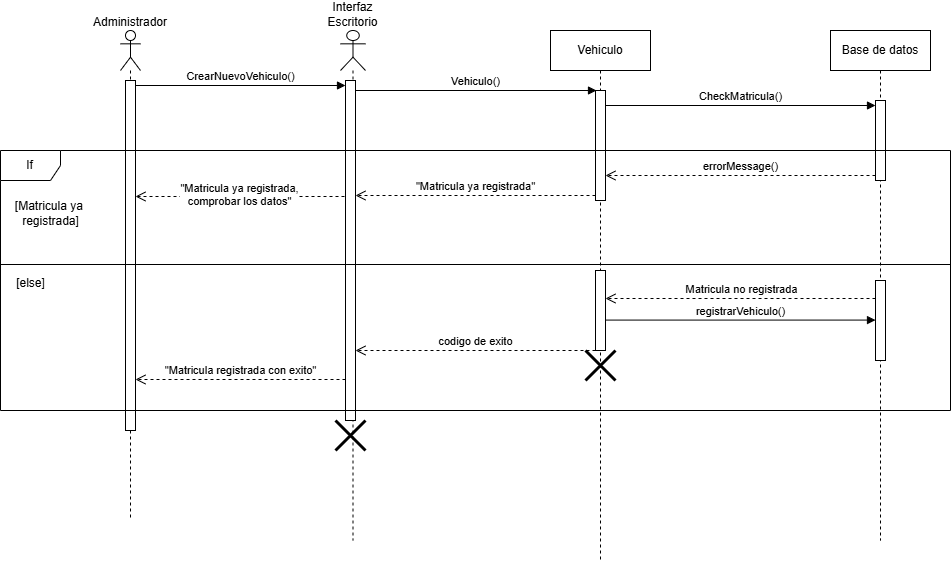

The diagram above was exported from draw.io. Its source (the exported page's mxGraphModel, read from the mxfile embedded in the PNG):
<mxGraphModel dx="1984" dy="597" grid="1" gridSize="10" guides="1" tooltips="1" connect="1" arrows="1" fold="1" page="1" pageScale="1" pageWidth="850" pageHeight="1100" math="0" shadow="0">
  <root>
    <mxCell id="0" />
    <mxCell id="1" parent="0" />
    <mxCell id="aM9ryv3xv72pqoxQDRHE-1" value="Vehiculo" style="shape=umlLifeline;perimeter=lifelinePerimeter;whiteSpace=wrap;html=1;container=0;dropTarget=0;collapsible=0;recursiveResize=0;outlineConnect=0;portConstraint=eastwest;newEdgeStyle={&quot;edgeStyle&quot;:&quot;elbowEdgeStyle&quot;,&quot;elbow&quot;:&quot;vertical&quot;,&quot;curved&quot;:0,&quot;rounded&quot;:0};" parent="1" vertex="1">
      <mxGeometry x="160" y="40" width="100" height="530" as="geometry" />
    </mxCell>
    <mxCell id="E33vulogECA-Yhb9JF_4-7" value="" style="html=1;points=[[0,0,0,0,5],[0,1,0,0,-5],[1,0,0,0,5],[1,1,0,0,-5]];perimeter=orthogonalPerimeter;outlineConnect=0;targetShapes=umlLifeline;portConstraint=eastwest;newEdgeStyle={&quot;curved&quot;:0,&quot;rounded&quot;:0};" vertex="1" parent="aM9ryv3xv72pqoxQDRHE-1">
      <mxGeometry x="45" y="60" width="10" height="110" as="geometry" />
    </mxCell>
    <mxCell id="E33vulogECA-Yhb9JF_4-26" value="" style="shape=umlDestroy;whiteSpace=wrap;html=1;strokeWidth=3;targetShapes=umlLifeline;" vertex="1" parent="aM9ryv3xv72pqoxQDRHE-1">
      <mxGeometry x="35" y="320" width="30" height="30" as="geometry" />
    </mxCell>
    <mxCell id="aM9ryv3xv72pqoxQDRHE-5" value="Base de datos" style="shape=umlLifeline;perimeter=lifelinePerimeter;whiteSpace=wrap;html=1;container=0;dropTarget=0;collapsible=0;recursiveResize=0;outlineConnect=0;portConstraint=eastwest;newEdgeStyle={&quot;edgeStyle&quot;:&quot;elbowEdgeStyle&quot;,&quot;elbow&quot;:&quot;vertical&quot;,&quot;curved&quot;:0,&quot;rounded&quot;:0};" parent="1" vertex="1">
      <mxGeometry x="440" y="40" width="100" height="510" as="geometry" />
    </mxCell>
    <mxCell id="E33vulogECA-Yhb9JF_4-10" value="" style="html=1;points=[[0,0,0,0,5],[0,1,0,0,-5],[1,0,0,0,5],[1,1,0,0,-5]];perimeter=orthogonalPerimeter;outlineConnect=0;targetShapes=umlLifeline;portConstraint=eastwest;newEdgeStyle={&quot;curved&quot;:0,&quot;rounded&quot;:0};" vertex="1" parent="aM9ryv3xv72pqoxQDRHE-5">
      <mxGeometry x="45" y="70" width="10" height="80" as="geometry" />
    </mxCell>
    <mxCell id="E33vulogECA-Yhb9JF_4-1" value="&lt;div&gt;Administrador&lt;/div&gt;&lt;div&gt;&lt;br&gt;&lt;/div&gt;&lt;div&gt;&lt;br&gt;&lt;/div&gt;&lt;div&gt;&lt;br&gt;&lt;/div&gt;&lt;div&gt;&lt;br&gt;&lt;/div&gt;" style="shape=umlLifeline;perimeter=lifelinePerimeter;whiteSpace=wrap;html=1;container=1;dropTarget=0;collapsible=0;recursiveResize=0;outlineConnect=0;portConstraint=eastwest;newEdgeStyle={&quot;curved&quot;:0,&quot;rounded&quot;:0};participant=umlActor;" vertex="1" parent="1">
      <mxGeometry x="-270" y="40" width="20" height="490" as="geometry" />
    </mxCell>
    <mxCell id="E33vulogECA-Yhb9JF_4-3" value="" style="html=1;points=[[0,0,0,0,5],[0,1,0,0,-5],[1,0,0,0,5],[1,1,0,0,-5]];perimeter=orthogonalPerimeter;outlineConnect=0;targetShapes=umlLifeline;portConstraint=eastwest;newEdgeStyle={&quot;curved&quot;:0,&quot;rounded&quot;:0};" vertex="1" parent="E33vulogECA-Yhb9JF_4-1">
      <mxGeometry x="5" y="50" width="10" height="350" as="geometry" />
    </mxCell>
    <mxCell id="E33vulogECA-Yhb9JF_4-2" value="Interfaz Escritorio&lt;div&gt;&lt;br&gt;&lt;/div&gt;&lt;div&gt;&lt;br&gt;&lt;/div&gt;&lt;div&gt;&lt;br&gt;&lt;/div&gt;&lt;div&gt;&lt;br&gt;&lt;/div&gt;&lt;div&gt;&lt;br&gt;&lt;/div&gt;" style="shape=umlLifeline;perimeter=lifelinePerimeter;whiteSpace=wrap;html=1;container=1;dropTarget=0;collapsible=0;recursiveResize=0;outlineConnect=0;portConstraint=eastwest;newEdgeStyle={&quot;curved&quot;:0,&quot;rounded&quot;:0};participant=umlActor;" vertex="1" parent="1">
      <mxGeometry x="-50" y="40" width="25" height="510" as="geometry" />
    </mxCell>
    <mxCell id="E33vulogECA-Yhb9JF_4-4" value="" style="html=1;points=[[0,0,0,0,5],[0,1,0,0,-5],[1,0,0,0,5],[1,1,0,0,-5]];perimeter=orthogonalPerimeter;outlineConnect=0;targetShapes=umlLifeline;portConstraint=eastwest;newEdgeStyle={&quot;curved&quot;:0,&quot;rounded&quot;:0};" vertex="1" parent="E33vulogECA-Yhb9JF_4-2">
      <mxGeometry x="5" y="50" width="10" height="340" as="geometry" />
    </mxCell>
    <mxCell id="E33vulogECA-Yhb9JF_4-21" value="" style="shape=umlDestroy;whiteSpace=wrap;html=1;strokeWidth=3;targetShapes=umlLifeline;" vertex="1" parent="E33vulogECA-Yhb9JF_4-2">
      <mxGeometry x="-5" y="390" width="30" height="30" as="geometry" />
    </mxCell>
    <mxCell id="E33vulogECA-Yhb9JF_4-5" value="CrearNuevoVehiculo()" style="html=1;verticalAlign=bottom;endArrow=block;curved=0;rounded=0;exitX=1;exitY=0;exitDx=0;exitDy=5;exitPerimeter=0;entryX=0;entryY=0;entryDx=0;entryDy=5;entryPerimeter=0;" edge="1" parent="1" source="E33vulogECA-Yhb9JF_4-3" target="E33vulogECA-Yhb9JF_4-4">
      <mxGeometry width="80" relative="1" as="geometry">
        <mxPoint x="-250.00333333333347" y="90" as="sourcePoint" />
        <mxPoint x="-50" y="95" as="targetPoint" />
      </mxGeometry>
    </mxCell>
    <mxCell id="E33vulogECA-Yhb9JF_4-6" value="Vehiculo()" style="html=1;verticalAlign=bottom;endArrow=block;curved=0;rounded=0;" edge="1" parent="1">
      <mxGeometry width="80" relative="1" as="geometry">
        <mxPoint x="-35" y="99.99999999999994" as="sourcePoint" />
        <mxPoint x="206" y="100" as="targetPoint" />
      </mxGeometry>
    </mxCell>
    <mxCell id="E33vulogECA-Yhb9JF_4-11" value="CheckMatricula()" style="html=1;verticalAlign=bottom;endArrow=block;curved=0;rounded=0;entryX=0;entryY=0;entryDx=0;entryDy=5;" edge="1" target="E33vulogECA-Yhb9JF_4-10" parent="1" source="E33vulogECA-Yhb9JF_4-7">
      <mxGeometry relative="1" as="geometry">
        <mxPoint x="230" y="115" as="sourcePoint" />
      </mxGeometry>
    </mxCell>
    <mxCell id="E33vulogECA-Yhb9JF_4-12" value="errorMessage()" style="html=1;verticalAlign=bottom;endArrow=open;dashed=1;endSize=8;curved=0;rounded=0;exitX=0;exitY=1;exitDx=0;exitDy=-5;" edge="1" source="E33vulogECA-Yhb9JF_4-10" parent="1" target="E33vulogECA-Yhb9JF_4-7">
      <mxGeometry relative="1" as="geometry">
        <mxPoint x="230" y="145" as="targetPoint" />
      </mxGeometry>
    </mxCell>
    <mxCell id="E33vulogECA-Yhb9JF_4-13" value="If" style="shape=umlFrame;whiteSpace=wrap;html=1;pointerEvents=0;" vertex="1" parent="1">
      <mxGeometry x="-390" y="160" width="950" height="260" as="geometry" />
    </mxCell>
    <mxCell id="E33vulogECA-Yhb9JF_4-14" value="[Matricula ya&amp;nbsp;&lt;div&gt;registrada]&lt;/div&gt;" style="text;html=1;align=center;verticalAlign=middle;resizable=0;points=[];autosize=1;strokeColor=none;fillColor=none;" vertex="1" parent="1">
      <mxGeometry x="-385" y="203" width="90" height="40" as="geometry" />
    </mxCell>
    <mxCell id="E33vulogECA-Yhb9JF_4-16" value="&quot;Matricula ya registrada&quot;" style="html=1;verticalAlign=bottom;endArrow=open;dashed=1;endSize=8;curved=0;rounded=0;exitX=0;exitY=1;exitDx=0;exitDy=-5;exitPerimeter=0;" edge="1" parent="1" source="E33vulogECA-Yhb9JF_4-7" target="E33vulogECA-Yhb9JF_4-4">
      <mxGeometry relative="1" as="geometry">
        <mxPoint x="150" y="203" as="sourcePoint" />
        <mxPoint x="70" y="203" as="targetPoint" />
      </mxGeometry>
    </mxCell>
    <mxCell id="E33vulogECA-Yhb9JF_4-17" value="&quot;Matricula ya registrada,&lt;div&gt;comprobar los datos&quot;&lt;/div&gt;" style="html=1;verticalAlign=bottom;endArrow=open;dashed=1;endSize=8;curved=0;rounded=0;" edge="1" parent="1">
      <mxGeometry x="-0.0048" y="14" relative="1" as="geometry">
        <mxPoint x="-46" y="206" as="sourcePoint" />
        <mxPoint x="-255" y="206" as="targetPoint" />
        <mxPoint as="offset" />
      </mxGeometry>
    </mxCell>
    <mxCell id="E33vulogECA-Yhb9JF_4-19" value="" style="line;strokeWidth=1;fillColor=none;align=left;verticalAlign=middle;spacingTop=-1;spacingLeft=3;spacingRight=3;rotatable=0;labelPosition=right;points=[];portConstraint=eastwest;strokeColor=inherit;" vertex="1" parent="1">
      <mxGeometry x="-390" y="270" width="950" height="8" as="geometry" />
    </mxCell>
    <mxCell id="E33vulogECA-Yhb9JF_4-20" value="[else]" style="text;html=1;align=center;verticalAlign=middle;resizable=0;points=[];autosize=1;strokeColor=none;fillColor=none;" vertex="1" parent="1">
      <mxGeometry x="-385" y="278" width="50" height="30" as="geometry" />
    </mxCell>
    <mxCell id="E33vulogECA-Yhb9JF_4-22" value="" style="html=1;points=[[0,0,0,0,5],[0,1,0,0,-5],[1,0,0,0,5],[1,1,0,0,-5]];perimeter=orthogonalPerimeter;outlineConnect=0;targetShapes=umlLifeline;portConstraint=eastwest;newEdgeStyle={&quot;curved&quot;:0,&quot;rounded&quot;:0};" vertex="1" parent="1">
      <mxGeometry x="205" y="280" width="10" height="80" as="geometry" />
    </mxCell>
    <mxCell id="E33vulogECA-Yhb9JF_4-23" value="" style="html=1;points=[[0,0,0,0,5],[0,1,0,0,-5],[1,0,0,0,5],[1,1,0,0,-5]];perimeter=orthogonalPerimeter;outlineConnect=0;targetShapes=umlLifeline;portConstraint=eastwest;newEdgeStyle={&quot;curved&quot;:0,&quot;rounded&quot;:0};" vertex="1" parent="1">
      <mxGeometry x="485" y="290" width="10" height="80" as="geometry" />
    </mxCell>
    <mxCell id="E33vulogECA-Yhb9JF_4-24" value="Matricula no registrada" style="html=1;verticalAlign=bottom;endArrow=open;dashed=1;endSize=8;curved=0;rounded=0;" edge="1" parent="1" target="E33vulogECA-Yhb9JF_4-22">
      <mxGeometry relative="1" as="geometry">
        <mxPoint x="485" y="308" as="sourcePoint" />
        <mxPoint x="220" y="310" as="targetPoint" />
        <mxPoint x="1" as="offset" />
      </mxGeometry>
    </mxCell>
    <mxCell id="E33vulogECA-Yhb9JF_4-25" value="registrarVehiculo()" style="html=1;verticalAlign=bottom;endArrow=block;curved=0;rounded=0;" edge="1" parent="1" target="E33vulogECA-Yhb9JF_4-23">
      <mxGeometry width="80" relative="1" as="geometry">
        <mxPoint x="215" y="329.58" as="sourcePoint" />
        <mxPoint x="295" y="329.58" as="targetPoint" />
      </mxGeometry>
    </mxCell>
    <mxCell id="E33vulogECA-Yhb9JF_4-27" value="codigo de exito" style="html=1;verticalAlign=bottom;endArrow=open;dashed=1;endSize=8;curved=0;rounded=0;" edge="1" parent="1" target="E33vulogECA-Yhb9JF_4-4">
      <mxGeometry relative="1" as="geometry">
        <mxPoint x="205" y="360" as="sourcePoint" />
        <mxPoint x="125" y="360" as="targetPoint" />
      </mxGeometry>
    </mxCell>
    <mxCell id="E33vulogECA-Yhb9JF_4-30" value="&quot;Matricula registrada con exito&quot;" style="html=1;verticalAlign=bottom;endArrow=open;dashed=1;endSize=8;curved=0;rounded=0;" edge="1" parent="1">
      <mxGeometry relative="1" as="geometry">
        <mxPoint x="-45.00000000000023" y="388.9999999999999" as="sourcePoint" />
        <mxPoint x="-255" y="388.9999999999999" as="targetPoint" />
      </mxGeometry>
    </mxCell>
  </root>
</mxGraphModel>